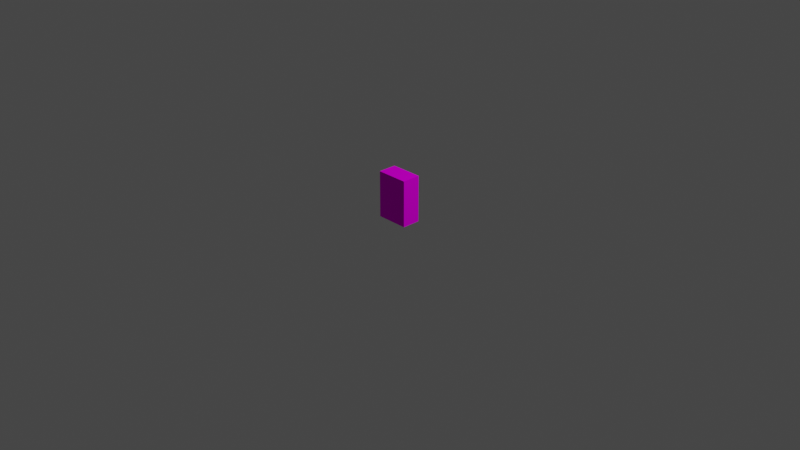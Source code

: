 # Source: 256fes.blend  (saved by Blender 3.0.42; exported with 4.5.12 LTS)
import bpy
from mathutils import Matrix  # noqa: F401  (used for matrix-valued properties, if any)

bpy.ops.wm.read_factory_settings(use_empty=True)
scene = bpy.context.scene
scene.name = 'Scene'

# ---- collections
col_collection = bpy.data.collections.new('Collection'); scene.collection.children.link(col_collection)

# ---- images (referenced by path relative to the original .blend; pixels are not part of the script)
import os
ASSET_DIR = os.environ.get("B2B_ASSET_DIR", "")  # directory of the original .blend (textures are referenced by path, not embedded)
HERE = os.path.dirname(os.path.abspath(__file__))  # packed textures are extracted next to this script under _unpacked/

def load_image(name, relpath, width, height, colorspace="sRGB"):
    """Load a texture the original file referenced (path relative to the .blend, or extracted next to this script)."""
    p = next((c for c in (os.path.join(HERE, relpath), os.path.join(ASSET_DIR, relpath)) if relpath and os.path.exists(c)), "")
    if p:
        img = bpy.data.images.load(p, check_existing=True)
        img.name = name
    else:  # same state as the original file: an image datablock whose file is absent (Cycles renders it pink)
        img = bpy.data.images.new(name, width, height)
        img.source = "FILE"
        img.filepath = "//" + (relpath or name)
    img.colorspace_settings.name = colorspace
    return img
img_all_items_128_png = load_image('all-items-128.png', 'all-items-128.png', 1024, 1024, 'sRGB')

# ---- materials (node trees are filled in below, after node groups)
mat_material_001 = bpy.data.materials.new('Material.001')

# ---- material node trees
mat_material_001.use_nodes = True; mat_material_001.node_tree.nodes.clear()
_N = mat_material_001.node_tree.nodes; _L = mat_material_001.node_tree.links
n0 = _N.new('ShaderNodeBsdfPrincipled'); n0.name = 'Principled BSDF'; n0.location = (10, 300)
n0.distribution = 'GGX'
n0.subsurface_method = 'RANDOM_WALK_SKIN'
n0.inputs[2].default_value = 1.0
n0.inputs[3].default_value = 1.45
n0.inputs[13].default_value = 0.0
n0.inputs[27].default_value = (0.0, 0.0, 0.0, 1.0)
n0.inputs[28].default_value = 1.0
n1 = _N.new('ShaderNodeOutputMaterial'); n1.name = 'Material Output'; n1.location = (300, 300)
n2 = _N.new('ShaderNodeTexImage'); n2.name = 'Image Texture'; n2.location = (-280, 280)
n2.image = img_all_items_128_png
n3 = _N.new('ShaderNodeMath'); n3.name = 'Math'; n3.location = (0, 0)
n3.hide = True
n3.operation = 'GREATER_THAN'
_L.new(n0.outputs[0], n1.inputs[0])
_L.new(n2.outputs[0], n0.inputs[0])
_L.new(n2.outputs[1], n3.inputs[0])
_L.new(n3.outputs[0], n0.inputs[4])
n1.is_active_output = True

# ---- world
world_world = bpy.data.worlds.new('World'); scene.world = world_world
world_world.use_nodes = True; world_world.node_tree.nodes.clear()
_N = world_world.node_tree.nodes; _L = world_world.node_tree.links
n0 = _N.new('ShaderNodeOutputWorld'); n0.name = 'World Output'; n0.location = (300, 300)
n1 = _N.new('ShaderNodeBackground'); n1.name = 'Background'; n1.location = (10, 300)
n1.inputs[0].default_value = (0.05088, 0.05088, 0.05088, 1.0)
_L.new(n1.outputs[0], n0.inputs[0])
n0.is_active_output = True
world_world.color = (0.05088, 0.05088, 0.05088)
world_world.use_sun_shadow = False
world_world.sun_shadow_jitter_overblur = 0.0

# ---- cameras
cam_camera = bpy.data.cameras.new('Camera')
cam_camera.clip_end = 100.0
cam_camera.ortho_scale = 7.314

# ---- lights
light_light = bpy.data.lights.new('Light', 'POINT')
light_light.transmission_factor = 0.0
light_light.energy = 1000.0
light_light.shadow_soft_size = 0.1
light_light.shadow_maximum_resolution = 0.006
light_light.use_absolute_resolution = True

# ---- meshes
me_cube_001 = bpy.data.meshes.new('Cube.001')
me_cube_001.from_pydata([(-1.0, -1.0, 0.0), (-1.0, -1.0, 2.0), (-1.0, 1.0, 0.0), (-1.0, 1.0, 2.0), (1.0, -1.0, 0.0), (1.0, -1.0, 2.0), (1.0, 1.0, 0.0), (1.0, 1.0, 2.0)], [], [(0, 1, 3, 2), (2, 3, 7, 6), (6, 7, 5, 4), (4, 5, 1, 0), (2, 6, 4, 0), (7, 3, 1, 5)])
_uv = me_cube_001.uv_layers.new(name='UVMap')
_uv.uv.foreach_set('vector', [0.3668, 0.2997, 0.5286, 0.2997, 0.5286, 0.3494, 0.3668, 0.3494, 0.5191, 0.0283, 0.5191, 0.2932, 0.3739, 0.2932, 0.3739, 0.0283, 0.3668, 0.3566, 0.5286, 0.3566, 0.5286, 0.2997, 0.3668, 0.2997, 0.5223, 0.0283, 0.5223, 0.2953, 0.3739, 0.2953, 0.3739, 0.0283, 0.3708, 0.3516, 0.5264, 0.3516, 0.5264, 0.3, 0.3708, 0.3, 0.5271, 0.3546, 0.3739, 0.3546, 0.3739, 0.3028, 0.5271, 0.3028])
me_cube_001.materials.append(mat_material_001)
me_cube_001.use_remesh_fix_poles = True
me_cube_001.use_remesh_preserve_attributes = False
me_cube_001.update()

# ---- objects
ob_light = bpy.data.objects.new('Light', light_light)
ob_camera = bpy.data.objects.new('Camera', cam_camera)
ob_empty = bpy.data.objects.new('Empty', None)
ob_cube = bpy.data.objects.new('Cube', me_cube_001)

# ---- transforms, parenting, visibility, modifiers, constraints
ob_light.location = (4.076, 1.005, 5.904)
ob_light.rotation_euler = (0.6503, 0.05522, 1.866)
ob_light.lock_rotations_4d = False
ob_light.empty_display_type = 'ARROWS'
ob_light.color = (0.0, 0.0, 0.0, 0.0)
ob_light.lineart.crease_threshold = 0.0
ob_camera.location = (7.359, -6.926, 4.958)
ob_camera.rotation_euler = (1.109, 0.0, 0.8149)
ob_camera.lock_rotations_4d = False
ob_camera.empty_display_type = 'ARROWS'
ob_camera.color = (0.0, 0.0, 0.0, 0.0)
ob_camera.display_type = 'WIRE'
ob_camera.lineart.crease_threshold = 0.0
ob_empty.location = (-5.278, 0.2058, 0.006281)
ob_empty.scale = (1.0, 1.0, 0.5)
ob_empty.empty_display_type = 'IMAGE'
ob_empty.empty_display_size = 5.0
ob_cube.location = (0.0, 0.0, 0.0)
ob_cube.scale = (0.175, 0.1, 0.25)

# ---- collection membership
col_collection.objects.link(ob_light)
col_collection.objects.link(ob_camera)
col_collection.objects.link(ob_empty)
col_collection.objects.link(ob_cube)

# ---- scene / render settings (as saved in the file)
scene.camera = ob_camera
scene.frame_start = 1; scene.frame_end = 250; scene.frame_set(1)
scene.render.engine = 'BLENDER_EEVEE_NEXT'
scene.cycles.sampling_pattern = 'TABULATED_SOBOL'
scene.cycles.use_light_tree = False
scene.view_settings.view_transform = 'Filmic'
bpy.context.view_layer.update()

